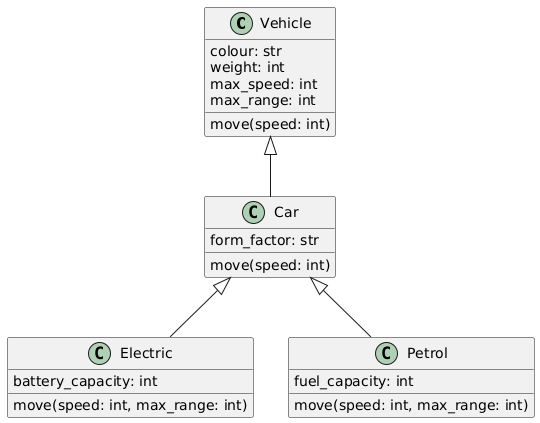

The diagram above was rendered by PlantUML. Its source (embedded in the PNG):
@startuml
class Vehicle {
  colour: str
  weight: int
  max_speed: int
  max_range: int
  move(speed: int)
}

class Car {
  form_factor: str
  move(speed: int)
}

class Electric {
  battery_capacity: int
  move(speed: int, max_range: int)
}

class Petrol {
  fuel_capacity: int
  move(speed: int, max_range: int)
}


Vehicle <|-- Car
Car <|-- Electric
Car <|-- Petrol
@enduml